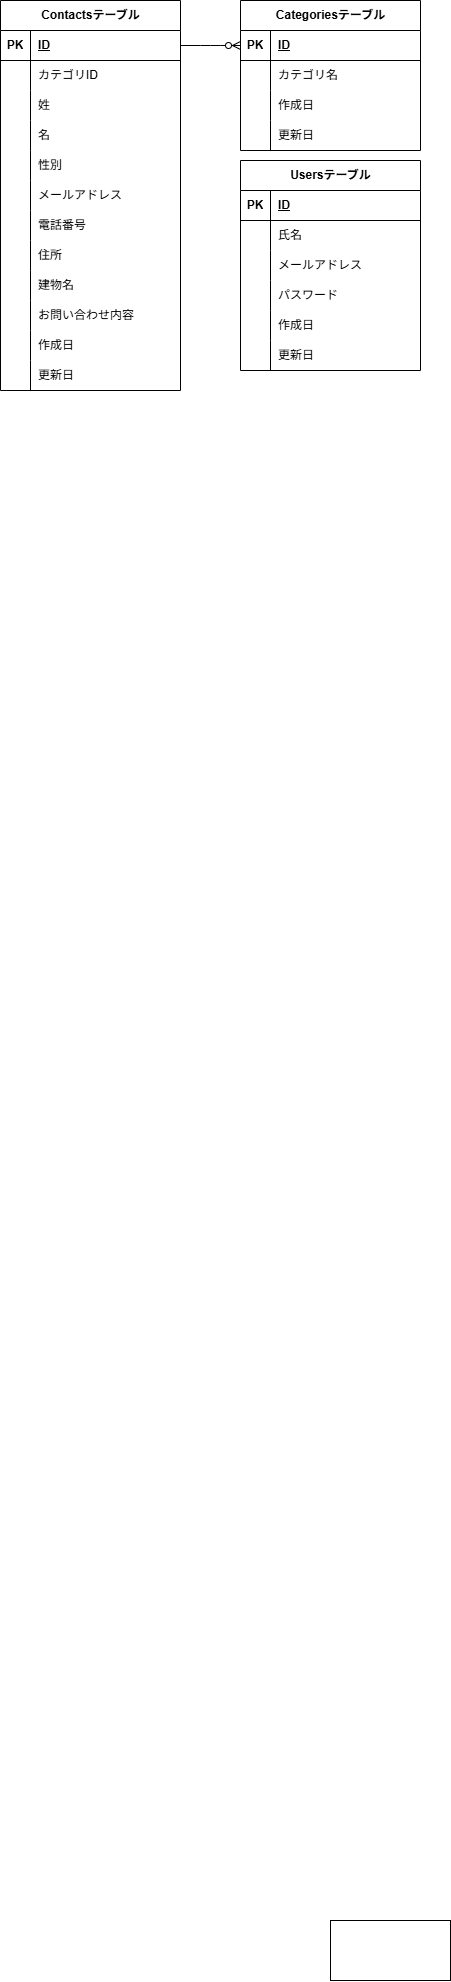

The diagram above was exported from draw.io. Its source (the exported page's mxGraphModel, read from the mxfile embedded in the PNG):
<mxGraphModel dx="832" dy="2901" grid="1" gridSize="10" guides="1" tooltips="1" connect="1" arrows="1" fold="1" page="1" pageScale="1" pageWidth="827" pageHeight="1169" math="0" shadow="0">
  <root>
    <mxCell id="0" />
    <mxCell id="1" parent="0" />
    <mxCell id="6" value="" style="endArrow=none;html=1;" edge="1" parent="1">
      <mxGeometry width="50" height="50" relative="1" as="geometry">
        <mxPoint x="400" y="20" as="sourcePoint" />
        <mxPoint x="450" y="-30" as="targetPoint" />
      </mxGeometry>
    </mxCell>
    <mxCell id="8" value="" style="rounded=0;whiteSpace=wrap;html=1;" vertex="1" parent="1">
      <mxGeometry x="370" y="-40" width="120" height="60" as="geometry" />
    </mxCell>
    <mxCell id="11" value="Contactsテーブル" style="shape=table;startSize=30;container=1;collapsible=1;childLayout=tableLayout;fixedRows=1;rowLines=0;fontStyle=1;align=center;resizeLast=1;html=1;" vertex="1" parent="1">
      <mxGeometry x="40" y="-1960" width="180" height="390" as="geometry" />
    </mxCell>
    <mxCell id="12" value="" style="shape=tableRow;horizontal=0;startSize=0;swimlaneHead=0;swimlaneBody=0;fillColor=none;collapsible=0;dropTarget=0;points=[[0,0.5],[1,0.5]];portConstraint=eastwest;top=0;left=0;right=0;bottom=1;" vertex="1" parent="11">
      <mxGeometry y="30" width="180" height="30" as="geometry" />
    </mxCell>
    <mxCell id="13" value="PK" style="shape=partialRectangle;connectable=0;fillColor=none;top=0;left=0;bottom=0;right=0;fontStyle=1;overflow=hidden;whiteSpace=wrap;html=1;" vertex="1" parent="12">
      <mxGeometry width="30" height="30" as="geometry">
        <mxRectangle width="30" height="30" as="alternateBounds" />
      </mxGeometry>
    </mxCell>
    <mxCell id="14" value="ID" style="shape=partialRectangle;connectable=0;fillColor=none;top=0;left=0;bottom=0;right=0;align=left;spacingLeft=6;fontStyle=5;overflow=hidden;whiteSpace=wrap;html=1;" vertex="1" parent="12">
      <mxGeometry x="30" width="150" height="30" as="geometry">
        <mxRectangle width="150" height="30" as="alternateBounds" />
      </mxGeometry>
    </mxCell>
    <mxCell id="15" value="" style="shape=tableRow;horizontal=0;startSize=0;swimlaneHead=0;swimlaneBody=0;fillColor=none;collapsible=0;dropTarget=0;points=[[0,0.5],[1,0.5]];portConstraint=eastwest;top=0;left=0;right=0;bottom=0;" vertex="1" parent="11">
      <mxGeometry y="60" width="180" height="30" as="geometry" />
    </mxCell>
    <mxCell id="16" value="" style="shape=partialRectangle;connectable=0;fillColor=none;top=0;left=0;bottom=0;right=0;editable=1;overflow=hidden;whiteSpace=wrap;html=1;" vertex="1" parent="15">
      <mxGeometry width="30" height="30" as="geometry">
        <mxRectangle width="30" height="30" as="alternateBounds" />
      </mxGeometry>
    </mxCell>
    <mxCell id="17" value="カテゴリID" style="shape=partialRectangle;connectable=0;fillColor=none;top=0;left=0;bottom=0;right=0;align=left;spacingLeft=6;overflow=hidden;whiteSpace=wrap;html=1;" vertex="1" parent="15">
      <mxGeometry x="30" width="150" height="30" as="geometry">
        <mxRectangle width="150" height="30" as="alternateBounds" />
      </mxGeometry>
    </mxCell>
    <mxCell id="18" value="" style="shape=tableRow;horizontal=0;startSize=0;swimlaneHead=0;swimlaneBody=0;fillColor=none;collapsible=0;dropTarget=0;points=[[0,0.5],[1,0.5]];portConstraint=eastwest;top=0;left=0;right=0;bottom=0;" vertex="1" parent="11">
      <mxGeometry y="90" width="180" height="30" as="geometry" />
    </mxCell>
    <mxCell id="19" value="" style="shape=partialRectangle;connectable=0;fillColor=none;top=0;left=0;bottom=0;right=0;editable=1;overflow=hidden;whiteSpace=wrap;html=1;" vertex="1" parent="18">
      <mxGeometry width="30" height="30" as="geometry">
        <mxRectangle width="30" height="30" as="alternateBounds" />
      </mxGeometry>
    </mxCell>
    <mxCell id="20" value="姓" style="shape=partialRectangle;connectable=0;fillColor=none;top=0;left=0;bottom=0;right=0;align=left;spacingLeft=6;overflow=hidden;whiteSpace=wrap;html=1;" vertex="1" parent="18">
      <mxGeometry x="30" width="150" height="30" as="geometry">
        <mxRectangle width="150" height="30" as="alternateBounds" />
      </mxGeometry>
    </mxCell>
    <mxCell id="21" value="" style="shape=tableRow;horizontal=0;startSize=0;swimlaneHead=0;swimlaneBody=0;fillColor=none;collapsible=0;dropTarget=0;points=[[0,0.5],[1,0.5]];portConstraint=eastwest;top=0;left=0;right=0;bottom=0;" vertex="1" parent="11">
      <mxGeometry y="120" width="180" height="30" as="geometry" />
    </mxCell>
    <mxCell id="22" value="" style="shape=partialRectangle;connectable=0;fillColor=none;top=0;left=0;bottom=0;right=0;editable=1;overflow=hidden;whiteSpace=wrap;html=1;" vertex="1" parent="21">
      <mxGeometry width="30" height="30" as="geometry">
        <mxRectangle width="30" height="30" as="alternateBounds" />
      </mxGeometry>
    </mxCell>
    <mxCell id="23" value="名" style="shape=partialRectangle;connectable=0;fillColor=none;top=0;left=0;bottom=0;right=0;align=left;spacingLeft=6;overflow=hidden;whiteSpace=wrap;html=1;" vertex="1" parent="21">
      <mxGeometry x="30" width="150" height="30" as="geometry">
        <mxRectangle width="150" height="30" as="alternateBounds" />
      </mxGeometry>
    </mxCell>
    <mxCell id="24" value="" style="shape=tableRow;horizontal=0;startSize=0;swimlaneHead=0;swimlaneBody=0;fillColor=none;collapsible=0;dropTarget=0;points=[[0,0.5],[1,0.5]];portConstraint=eastwest;top=0;left=0;right=0;bottom=0;" vertex="1" parent="11">
      <mxGeometry y="150" width="180" height="30" as="geometry" />
    </mxCell>
    <mxCell id="25" value="" style="shape=partialRectangle;connectable=0;fillColor=none;top=0;left=0;bottom=0;right=0;editable=1;overflow=hidden;whiteSpace=wrap;html=1;" vertex="1" parent="24">
      <mxGeometry width="30" height="30" as="geometry">
        <mxRectangle width="30" height="30" as="alternateBounds" />
      </mxGeometry>
    </mxCell>
    <mxCell id="26" value="性別" style="shape=partialRectangle;connectable=0;fillColor=none;top=0;left=0;bottom=0;right=0;align=left;spacingLeft=6;overflow=hidden;whiteSpace=wrap;html=1;" vertex="1" parent="24">
      <mxGeometry x="30" width="150" height="30" as="geometry">
        <mxRectangle width="150" height="30" as="alternateBounds" />
      </mxGeometry>
    </mxCell>
    <mxCell id="27" value="" style="shape=tableRow;horizontal=0;startSize=0;swimlaneHead=0;swimlaneBody=0;fillColor=none;collapsible=0;dropTarget=0;points=[[0,0.5],[1,0.5]];portConstraint=eastwest;top=0;left=0;right=0;bottom=0;" vertex="1" parent="11">
      <mxGeometry y="180" width="180" height="30" as="geometry" />
    </mxCell>
    <mxCell id="28" value="" style="shape=partialRectangle;connectable=0;fillColor=none;top=0;left=0;bottom=0;right=0;editable=1;overflow=hidden;whiteSpace=wrap;html=1;" vertex="1" parent="27">
      <mxGeometry width="30" height="30" as="geometry">
        <mxRectangle width="30" height="30" as="alternateBounds" />
      </mxGeometry>
    </mxCell>
    <mxCell id="29" value="メールアドレス" style="shape=partialRectangle;connectable=0;fillColor=none;top=0;left=0;bottom=0;right=0;align=left;spacingLeft=6;overflow=hidden;whiteSpace=wrap;html=1;" vertex="1" parent="27">
      <mxGeometry x="30" width="150" height="30" as="geometry">
        <mxRectangle width="150" height="30" as="alternateBounds" />
      </mxGeometry>
    </mxCell>
    <mxCell id="30" value="" style="shape=tableRow;horizontal=0;startSize=0;swimlaneHead=0;swimlaneBody=0;fillColor=none;collapsible=0;dropTarget=0;points=[[0,0.5],[1,0.5]];portConstraint=eastwest;top=0;left=0;right=0;bottom=0;" vertex="1" parent="11">
      <mxGeometry y="210" width="180" height="30" as="geometry" />
    </mxCell>
    <mxCell id="31" value="" style="shape=partialRectangle;connectable=0;fillColor=none;top=0;left=0;bottom=0;right=0;editable=1;overflow=hidden;whiteSpace=wrap;html=1;" vertex="1" parent="30">
      <mxGeometry width="30" height="30" as="geometry">
        <mxRectangle width="30" height="30" as="alternateBounds" />
      </mxGeometry>
    </mxCell>
    <mxCell id="32" value="電話番号" style="shape=partialRectangle;connectable=0;fillColor=none;top=0;left=0;bottom=0;right=0;align=left;spacingLeft=6;overflow=hidden;whiteSpace=wrap;html=1;" vertex="1" parent="30">
      <mxGeometry x="30" width="150" height="30" as="geometry">
        <mxRectangle width="150" height="30" as="alternateBounds" />
      </mxGeometry>
    </mxCell>
    <mxCell id="33" value="" style="shape=tableRow;horizontal=0;startSize=0;swimlaneHead=0;swimlaneBody=0;fillColor=none;collapsible=0;dropTarget=0;points=[[0,0.5],[1,0.5]];portConstraint=eastwest;top=0;left=0;right=0;bottom=0;" vertex="1" parent="11">
      <mxGeometry y="240" width="180" height="30" as="geometry" />
    </mxCell>
    <mxCell id="34" value="" style="shape=partialRectangle;connectable=0;fillColor=none;top=0;left=0;bottom=0;right=0;editable=1;overflow=hidden;whiteSpace=wrap;html=1;" vertex="1" parent="33">
      <mxGeometry width="30" height="30" as="geometry">
        <mxRectangle width="30" height="30" as="alternateBounds" />
      </mxGeometry>
    </mxCell>
    <mxCell id="35" value="住所" style="shape=partialRectangle;connectable=0;fillColor=none;top=0;left=0;bottom=0;right=0;align=left;spacingLeft=6;overflow=hidden;whiteSpace=wrap;html=1;" vertex="1" parent="33">
      <mxGeometry x="30" width="150" height="30" as="geometry">
        <mxRectangle width="150" height="30" as="alternateBounds" />
      </mxGeometry>
    </mxCell>
    <mxCell id="36" value="" style="shape=tableRow;horizontal=0;startSize=0;swimlaneHead=0;swimlaneBody=0;fillColor=none;collapsible=0;dropTarget=0;points=[[0,0.5],[1,0.5]];portConstraint=eastwest;top=0;left=0;right=0;bottom=0;" vertex="1" parent="11">
      <mxGeometry y="270" width="180" height="30" as="geometry" />
    </mxCell>
    <mxCell id="37" value="" style="shape=partialRectangle;connectable=0;fillColor=none;top=0;left=0;bottom=0;right=0;editable=1;overflow=hidden;whiteSpace=wrap;html=1;" vertex="1" parent="36">
      <mxGeometry width="30" height="30" as="geometry">
        <mxRectangle width="30" height="30" as="alternateBounds" />
      </mxGeometry>
    </mxCell>
    <mxCell id="38" value="建物名&lt;span style=&quot;white-space: pre;&quot;&gt;&#09;&lt;/span&gt;" style="shape=partialRectangle;connectable=0;fillColor=none;top=0;left=0;bottom=0;right=0;align=left;spacingLeft=6;overflow=hidden;whiteSpace=wrap;html=1;" vertex="1" parent="36">
      <mxGeometry x="30" width="150" height="30" as="geometry">
        <mxRectangle width="150" height="30" as="alternateBounds" />
      </mxGeometry>
    </mxCell>
    <mxCell id="39" value="" style="shape=tableRow;horizontal=0;startSize=0;swimlaneHead=0;swimlaneBody=0;fillColor=none;collapsible=0;dropTarget=0;points=[[0,0.5],[1,0.5]];portConstraint=eastwest;top=0;left=0;right=0;bottom=0;" vertex="1" parent="11">
      <mxGeometry y="300" width="180" height="30" as="geometry" />
    </mxCell>
    <mxCell id="40" value="" style="shape=partialRectangle;connectable=0;fillColor=none;top=0;left=0;bottom=0;right=0;editable=1;overflow=hidden;whiteSpace=wrap;html=1;" vertex="1" parent="39">
      <mxGeometry width="30" height="30" as="geometry">
        <mxRectangle width="30" height="30" as="alternateBounds" />
      </mxGeometry>
    </mxCell>
    <mxCell id="41" value="お問い合わせ内容" style="shape=partialRectangle;connectable=0;fillColor=none;top=0;left=0;bottom=0;right=0;align=left;spacingLeft=6;overflow=hidden;whiteSpace=wrap;html=1;" vertex="1" parent="39">
      <mxGeometry x="30" width="150" height="30" as="geometry">
        <mxRectangle width="150" height="30" as="alternateBounds" />
      </mxGeometry>
    </mxCell>
    <mxCell id="42" value="" style="shape=tableRow;horizontal=0;startSize=0;swimlaneHead=0;swimlaneBody=0;fillColor=none;collapsible=0;dropTarget=0;points=[[0,0.5],[1,0.5]];portConstraint=eastwest;top=0;left=0;right=0;bottom=0;" vertex="1" parent="11">
      <mxGeometry y="330" width="180" height="30" as="geometry" />
    </mxCell>
    <mxCell id="43" value="" style="shape=partialRectangle;connectable=0;fillColor=none;top=0;left=0;bottom=0;right=0;editable=1;overflow=hidden;whiteSpace=wrap;html=1;" vertex="1" parent="42">
      <mxGeometry width="30" height="30" as="geometry">
        <mxRectangle width="30" height="30" as="alternateBounds" />
      </mxGeometry>
    </mxCell>
    <mxCell id="44" value="作成日" style="shape=partialRectangle;connectable=0;fillColor=none;top=0;left=0;bottom=0;right=0;align=left;spacingLeft=6;overflow=hidden;whiteSpace=wrap;html=1;" vertex="1" parent="42">
      <mxGeometry x="30" width="150" height="30" as="geometry">
        <mxRectangle width="150" height="30" as="alternateBounds" />
      </mxGeometry>
    </mxCell>
    <mxCell id="45" value="" style="shape=tableRow;horizontal=0;startSize=0;swimlaneHead=0;swimlaneBody=0;fillColor=none;collapsible=0;dropTarget=0;points=[[0,0.5],[1,0.5]];portConstraint=eastwest;top=0;left=0;right=0;bottom=0;" vertex="1" parent="11">
      <mxGeometry y="360" width="180" height="30" as="geometry" />
    </mxCell>
    <mxCell id="46" value="" style="shape=partialRectangle;connectable=0;fillColor=none;top=0;left=0;bottom=0;right=0;editable=1;overflow=hidden;whiteSpace=wrap;html=1;" vertex="1" parent="45">
      <mxGeometry width="30" height="30" as="geometry">
        <mxRectangle width="30" height="30" as="alternateBounds" />
      </mxGeometry>
    </mxCell>
    <mxCell id="47" value="更新日" style="shape=partialRectangle;connectable=0;fillColor=none;top=0;left=0;bottom=0;right=0;align=left;spacingLeft=6;overflow=hidden;whiteSpace=wrap;html=1;" vertex="1" parent="45">
      <mxGeometry x="30" width="150" height="30" as="geometry">
        <mxRectangle width="150" height="30" as="alternateBounds" />
      </mxGeometry>
    </mxCell>
    <mxCell id="85" value="Categoriesテーブル" style="shape=table;startSize=30;container=1;collapsible=1;childLayout=tableLayout;fixedRows=1;rowLines=0;fontStyle=1;align=center;resizeLast=1;html=1;" vertex="1" parent="1">
      <mxGeometry x="280" y="-1960" width="180" height="150" as="geometry" />
    </mxCell>
    <mxCell id="86" value="" style="shape=tableRow;horizontal=0;startSize=0;swimlaneHead=0;swimlaneBody=0;fillColor=none;collapsible=0;dropTarget=0;points=[[0,0.5],[1,0.5]];portConstraint=eastwest;top=0;left=0;right=0;bottom=1;" vertex="1" parent="85">
      <mxGeometry y="30" width="180" height="30" as="geometry" />
    </mxCell>
    <mxCell id="87" value="PK" style="shape=partialRectangle;connectable=0;fillColor=none;top=0;left=0;bottom=0;right=0;fontStyle=1;overflow=hidden;whiteSpace=wrap;html=1;" vertex="1" parent="86">
      <mxGeometry width="30" height="30" as="geometry">
        <mxRectangle width="30" height="30" as="alternateBounds" />
      </mxGeometry>
    </mxCell>
    <mxCell id="88" value="ID" style="shape=partialRectangle;connectable=0;fillColor=none;top=0;left=0;bottom=0;right=0;align=left;spacingLeft=6;fontStyle=5;overflow=hidden;whiteSpace=wrap;html=1;" vertex="1" parent="86">
      <mxGeometry x="30" width="150" height="30" as="geometry">
        <mxRectangle width="150" height="30" as="alternateBounds" />
      </mxGeometry>
    </mxCell>
    <mxCell id="89" value="" style="shape=tableRow;horizontal=0;startSize=0;swimlaneHead=0;swimlaneBody=0;fillColor=none;collapsible=0;dropTarget=0;points=[[0,0.5],[1,0.5]];portConstraint=eastwest;top=0;left=0;right=0;bottom=0;" vertex="1" parent="85">
      <mxGeometry y="60" width="180" height="30" as="geometry" />
    </mxCell>
    <mxCell id="90" value="" style="shape=partialRectangle;connectable=0;fillColor=none;top=0;left=0;bottom=0;right=0;editable=1;overflow=hidden;whiteSpace=wrap;html=1;" vertex="1" parent="89">
      <mxGeometry width="30" height="30" as="geometry">
        <mxRectangle width="30" height="30" as="alternateBounds" />
      </mxGeometry>
    </mxCell>
    <mxCell id="91" value="カテゴリ名" style="shape=partialRectangle;connectable=0;fillColor=none;top=0;left=0;bottom=0;right=0;align=left;spacingLeft=6;overflow=hidden;whiteSpace=wrap;html=1;" vertex="1" parent="89">
      <mxGeometry x="30" width="150" height="30" as="geometry">
        <mxRectangle width="150" height="30" as="alternateBounds" />
      </mxGeometry>
    </mxCell>
    <mxCell id="92" value="" style="shape=tableRow;horizontal=0;startSize=0;swimlaneHead=0;swimlaneBody=0;fillColor=none;collapsible=0;dropTarget=0;points=[[0,0.5],[1,0.5]];portConstraint=eastwest;top=0;left=0;right=0;bottom=0;" vertex="1" parent="85">
      <mxGeometry y="90" width="180" height="30" as="geometry" />
    </mxCell>
    <mxCell id="93" value="" style="shape=partialRectangle;connectable=0;fillColor=none;top=0;left=0;bottom=0;right=0;editable=1;overflow=hidden;whiteSpace=wrap;html=1;" vertex="1" parent="92">
      <mxGeometry width="30" height="30" as="geometry">
        <mxRectangle width="30" height="30" as="alternateBounds" />
      </mxGeometry>
    </mxCell>
    <mxCell id="94" value="作成日" style="shape=partialRectangle;connectable=0;fillColor=none;top=0;left=0;bottom=0;right=0;align=left;spacingLeft=6;overflow=hidden;whiteSpace=wrap;html=1;" vertex="1" parent="92">
      <mxGeometry x="30" width="150" height="30" as="geometry">
        <mxRectangle width="150" height="30" as="alternateBounds" />
      </mxGeometry>
    </mxCell>
    <mxCell id="95" value="" style="shape=tableRow;horizontal=0;startSize=0;swimlaneHead=0;swimlaneBody=0;fillColor=none;collapsible=0;dropTarget=0;points=[[0,0.5],[1,0.5]];portConstraint=eastwest;top=0;left=0;right=0;bottom=0;" vertex="1" parent="85">
      <mxGeometry y="120" width="180" height="30" as="geometry" />
    </mxCell>
    <mxCell id="96" value="" style="shape=partialRectangle;connectable=0;fillColor=none;top=0;left=0;bottom=0;right=0;editable=1;overflow=hidden;whiteSpace=wrap;html=1;" vertex="1" parent="95">
      <mxGeometry width="30" height="30" as="geometry">
        <mxRectangle width="30" height="30" as="alternateBounds" />
      </mxGeometry>
    </mxCell>
    <mxCell id="97" value="更新日" style="shape=partialRectangle;connectable=0;fillColor=none;top=0;left=0;bottom=0;right=0;align=left;spacingLeft=6;overflow=hidden;whiteSpace=wrap;html=1;" vertex="1" parent="95">
      <mxGeometry x="30" width="150" height="30" as="geometry">
        <mxRectangle width="150" height="30" as="alternateBounds" />
      </mxGeometry>
    </mxCell>
    <mxCell id="98" value="Usersテーブル" style="shape=table;startSize=30;container=1;collapsible=1;childLayout=tableLayout;fixedRows=1;rowLines=0;fontStyle=1;align=center;resizeLast=1;html=1;" vertex="1" parent="1">
      <mxGeometry x="280" y="-1800" width="180" height="210" as="geometry" />
    </mxCell>
    <mxCell id="99" value="" style="shape=tableRow;horizontal=0;startSize=0;swimlaneHead=0;swimlaneBody=0;fillColor=none;collapsible=0;dropTarget=0;points=[[0,0.5],[1,0.5]];portConstraint=eastwest;top=0;left=0;right=0;bottom=1;" vertex="1" parent="98">
      <mxGeometry y="30" width="180" height="30" as="geometry" />
    </mxCell>
    <mxCell id="100" value="PK" style="shape=partialRectangle;connectable=0;fillColor=none;top=0;left=0;bottom=0;right=0;fontStyle=1;overflow=hidden;whiteSpace=wrap;html=1;" vertex="1" parent="99">
      <mxGeometry width="30" height="30" as="geometry">
        <mxRectangle width="30" height="30" as="alternateBounds" />
      </mxGeometry>
    </mxCell>
    <mxCell id="101" value="ID" style="shape=partialRectangle;connectable=0;fillColor=none;top=0;left=0;bottom=0;right=0;align=left;spacingLeft=6;fontStyle=5;overflow=hidden;whiteSpace=wrap;html=1;" vertex="1" parent="99">
      <mxGeometry x="30" width="150" height="30" as="geometry">
        <mxRectangle width="150" height="30" as="alternateBounds" />
      </mxGeometry>
    </mxCell>
    <mxCell id="102" value="" style="shape=tableRow;horizontal=0;startSize=0;swimlaneHead=0;swimlaneBody=0;fillColor=none;collapsible=0;dropTarget=0;points=[[0,0.5],[1,0.5]];portConstraint=eastwest;top=0;left=0;right=0;bottom=0;" vertex="1" parent="98">
      <mxGeometry y="60" width="180" height="30" as="geometry" />
    </mxCell>
    <mxCell id="103" value="" style="shape=partialRectangle;connectable=0;fillColor=none;top=0;left=0;bottom=0;right=0;editable=1;overflow=hidden;whiteSpace=wrap;html=1;" vertex="1" parent="102">
      <mxGeometry width="30" height="30" as="geometry">
        <mxRectangle width="30" height="30" as="alternateBounds" />
      </mxGeometry>
    </mxCell>
    <mxCell id="104" value="氏名" style="shape=partialRectangle;connectable=0;fillColor=none;top=0;left=0;bottom=0;right=0;align=left;spacingLeft=6;overflow=hidden;whiteSpace=wrap;html=1;" vertex="1" parent="102">
      <mxGeometry x="30" width="150" height="30" as="geometry">
        <mxRectangle width="150" height="30" as="alternateBounds" />
      </mxGeometry>
    </mxCell>
    <mxCell id="105" value="" style="shape=tableRow;horizontal=0;startSize=0;swimlaneHead=0;swimlaneBody=0;fillColor=none;collapsible=0;dropTarget=0;points=[[0,0.5],[1,0.5]];portConstraint=eastwest;top=0;left=0;right=0;bottom=0;" vertex="1" parent="98">
      <mxGeometry y="90" width="180" height="30" as="geometry" />
    </mxCell>
    <mxCell id="106" value="" style="shape=partialRectangle;connectable=0;fillColor=none;top=0;left=0;bottom=0;right=0;editable=1;overflow=hidden;whiteSpace=wrap;html=1;" vertex="1" parent="105">
      <mxGeometry width="30" height="30" as="geometry">
        <mxRectangle width="30" height="30" as="alternateBounds" />
      </mxGeometry>
    </mxCell>
    <mxCell id="107" value="メールアドレス" style="shape=partialRectangle;connectable=0;fillColor=none;top=0;left=0;bottom=0;right=0;align=left;spacingLeft=6;overflow=hidden;whiteSpace=wrap;html=1;" vertex="1" parent="105">
      <mxGeometry x="30" width="150" height="30" as="geometry">
        <mxRectangle width="150" height="30" as="alternateBounds" />
      </mxGeometry>
    </mxCell>
    <mxCell id="108" value="" style="shape=tableRow;horizontal=0;startSize=0;swimlaneHead=0;swimlaneBody=0;fillColor=none;collapsible=0;dropTarget=0;points=[[0,0.5],[1,0.5]];portConstraint=eastwest;top=0;left=0;right=0;bottom=0;" vertex="1" parent="98">
      <mxGeometry y="120" width="180" height="30" as="geometry" />
    </mxCell>
    <mxCell id="109" value="" style="shape=partialRectangle;connectable=0;fillColor=none;top=0;left=0;bottom=0;right=0;editable=1;overflow=hidden;whiteSpace=wrap;html=1;" vertex="1" parent="108">
      <mxGeometry width="30" height="30" as="geometry">
        <mxRectangle width="30" height="30" as="alternateBounds" />
      </mxGeometry>
    </mxCell>
    <mxCell id="110" value="パスワード" style="shape=partialRectangle;connectable=0;fillColor=none;top=0;left=0;bottom=0;right=0;align=left;spacingLeft=6;overflow=hidden;whiteSpace=wrap;html=1;" vertex="1" parent="108">
      <mxGeometry x="30" width="150" height="30" as="geometry">
        <mxRectangle width="150" height="30" as="alternateBounds" />
      </mxGeometry>
    </mxCell>
    <mxCell id="111" value="" style="shape=tableRow;horizontal=0;startSize=0;swimlaneHead=0;swimlaneBody=0;fillColor=none;collapsible=0;dropTarget=0;points=[[0,0.5],[1,0.5]];portConstraint=eastwest;top=0;left=0;right=0;bottom=0;" vertex="1" parent="98">
      <mxGeometry y="150" width="180" height="30" as="geometry" />
    </mxCell>
    <mxCell id="112" value="" style="shape=partialRectangle;connectable=0;fillColor=none;top=0;left=0;bottom=0;right=0;editable=1;overflow=hidden;whiteSpace=wrap;html=1;" vertex="1" parent="111">
      <mxGeometry width="30" height="30" as="geometry">
        <mxRectangle width="30" height="30" as="alternateBounds" />
      </mxGeometry>
    </mxCell>
    <mxCell id="113" value="作成日" style="shape=partialRectangle;connectable=0;fillColor=none;top=0;left=0;bottom=0;right=0;align=left;spacingLeft=6;overflow=hidden;whiteSpace=wrap;html=1;" vertex="1" parent="111">
      <mxGeometry x="30" width="150" height="30" as="geometry">
        <mxRectangle width="150" height="30" as="alternateBounds" />
      </mxGeometry>
    </mxCell>
    <mxCell id="130" value="" style="shape=tableRow;horizontal=0;startSize=0;swimlaneHead=0;swimlaneBody=0;fillColor=none;collapsible=0;dropTarget=0;points=[[0,0.5],[1,0.5]];portConstraint=eastwest;top=0;left=0;right=0;bottom=0;" vertex="1" parent="98">
      <mxGeometry y="180" width="180" height="30" as="geometry" />
    </mxCell>
    <mxCell id="131" value="" style="shape=partialRectangle;connectable=0;fillColor=none;top=0;left=0;bottom=0;right=0;editable=1;overflow=hidden;whiteSpace=wrap;html=1;" vertex="1" parent="130">
      <mxGeometry width="30" height="30" as="geometry">
        <mxRectangle width="30" height="30" as="alternateBounds" />
      </mxGeometry>
    </mxCell>
    <mxCell id="132" value="更新日" style="shape=partialRectangle;connectable=0;fillColor=none;top=0;left=0;bottom=0;right=0;align=left;spacingLeft=6;overflow=hidden;whiteSpace=wrap;html=1;" vertex="1" parent="130">
      <mxGeometry x="30" width="150" height="30" as="geometry">
        <mxRectangle width="150" height="30" as="alternateBounds" />
      </mxGeometry>
    </mxCell>
    <mxCell id="133" value="" style="edgeStyle=entityRelationEdgeStyle;fontSize=12;html=1;endArrow=ERzeroToMany;endFill=1;exitX=1;exitY=0.5;exitDx=0;exitDy=0;entryX=0;entryY=0.5;entryDx=0;entryDy=0;" edge="1" parent="1" source="12" target="86">
      <mxGeometry width="100" height="100" relative="1" as="geometry">
        <mxPoint x="370" y="-1690" as="sourcePoint" />
        <mxPoint x="470" y="-1790" as="targetPoint" />
      </mxGeometry>
    </mxCell>
  </root>
</mxGraphModel>